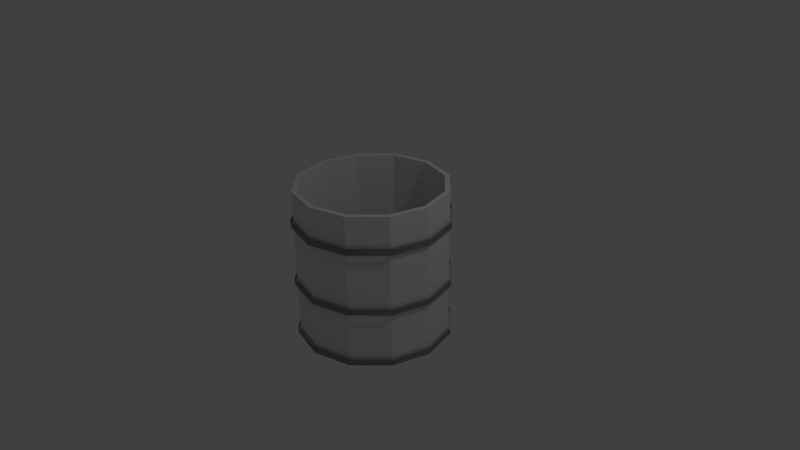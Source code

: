 # Source: Barril.blend  (saved by Blender 2.75.0; exported with 4.5.12 LTS)
import bpy
from mathutils import Matrix  # noqa: F401  (used for matrix-valued properties, if any)

bpy.ops.wm.read_factory_settings(use_empty=True)
scene = bpy.context.scene
scene.name = 'Scene'

# ---- collections
col_collection_1 = bpy.data.collections.new('Collection 1'); scene.collection.children.link(col_collection_1)

# ---- materials (node trees are filled in below, after node groups)
mat_material_002 = bpy.data.materials.new('Material.002')
mat_material_002.alpha_threshold = 0.0
mat_material_002.use_transparent_shadow = False
mat_material_002.diffuse_color = (0.2668, 0.2668, 0.2668, 1.0)
mat_material_002.roughness = 0.5
mat_material_001 = bpy.data.materials.new('Material.001')
mat_material_001.alpha_threshold = 0.0
mat_material_001.use_transparent_shadow = False
mat_material_001.roughness = 0.5

# ---- material node trees

# ---- world
world_world = bpy.data.worlds.new('World'); scene.world = world_world
world_world.color = (0.05088, 0.05088, 0.05088)
world_world.use_sun_shadow = False
world_world.sun_shadow_jitter_overblur = 0.0
world_world.cycles.sampling_method = 'MANUAL'
world_world.cycles.sample_map_resolution = 256

# ---- cameras
cam_camera = bpy.data.cameras.new('Camera')
cam_camera.clip_end = 100.0
cam_camera.lens = 35.0
cam_camera.sensor_width = 32.0
cam_camera.sensor_height = 18.0
cam_camera.ortho_scale = 7.314
cam_camera.dof.focus_distance = 0.0
cam_camera.dof.aperture_fstop = 128.0

# ---- lights
light_lamp = bpy.data.lights.new('Lamp', 'POINT')
light_lamp.transmission_factor = 0.0
light_lamp.cutoff_distance = 30.0
light_lamp.energy = 100.0
light_lamp.shadow_buffer_clip_start = 1.001
light_lamp.shadow_soft_size = 0.1
light_lamp.shadow_maximum_resolution = 0.006
light_lamp.use_absolute_resolution = True
light_lamp.cycles.use_multiple_importance_sampling = False

# ---- meshes
me_cylinder_001 = bpy.data.meshes.new('Cylinder.001')
me_cylinder_001.from_pydata([(0.5792, -0.04411, 0.1066), (0.0651, 0.09363, 0.1066), (0.9555, -0.4204, 0.1066), (1.093, -0.9345, 0.1066), (0.9555, -1.449, 0.1066), (0.5792, -1.825, 0.1066), (0.0651, -1.963, 0.1066), (-0.449, -1.825, 0.1066), (-0.8253, -1.449, 0.1066), (-0.963, -0.9345, 0.1066), (-0.8253, -0.4204, 0.1066), (-0.449, -0.04411, 0.1066), (-0.449, -0.04411, -0.7952), (-0.8253, -0.4204, -0.7952), (-0.963, -0.9345, -0.7952), (-0.8253, -1.449, -0.7952), (-0.449, -1.825, -0.7952), (0.0651, -1.963, -0.7952), (0.5792, -1.825, -0.7952), (0.9555, -1.449, -0.7952), (1.093, -0.9345, -0.7952), (0.9555, -0.4204, -0.7952), (0.5792, -0.04411, -0.7952), (0.0651, 0.09363, -0.7952), (-0.449, -0.04411, -0.7136), (-0.8253, -0.4204, -0.7136), (-0.963, -0.9345, -0.7136), (-0.8253, -1.449, -0.7136), (-0.449, -1.825, -0.7136), (0.0651, -1.963, -0.7136), (0.5792, -1.825, -0.7136), (0.9555, -1.449, -0.7136), (1.093, -0.9345, -0.7136), (0.9555, -0.4204, -0.7136), (0.0651, 0.09363, -0.7136), (0.5792, -0.04411, -0.7136), (0.0651, 0.09363, 0.01732), (0.5792, -0.04411, 0.01732), (0.9555, -0.4204, 0.01732), (1.093, -0.9345, 0.01732), (0.9555, -1.449, 0.01732), (0.5792, -1.825, 0.01732), (0.0651, -1.963, 0.01732), (-0.449, -1.825, 0.01732), (-0.8253, -1.449, 0.01732), (-0.963, -0.9345, 0.01732), (-0.8253, -0.4204, 0.01732), (-0.449, -0.04411, 0.01732), (-0.449, -0.04411, -1.521), (-0.8253, -0.4204, -1.521), (-0.963, -0.9345, -1.521), (-0.8253, -1.449, -1.521), (-0.449, -1.825, -1.521), (0.0651, -1.963, -1.521), (0.5792, -1.825, -1.521), (0.9555, -1.449, -1.521), (1.093, -0.9345, -1.521), (0.9555, -0.4204, -1.521), (0.5792, -0.04411, -1.521), (0.0651, 0.09363, -1.521), (-0.449, -0.04411, -1.436), (-0.8253, -0.4204, -1.436), (-0.963, -0.9345, -1.436), (-0.8253, -1.449, -1.436), (-0.449, -1.825, -1.436), (0.0651, -1.963, -1.436), (0.5792, -1.825, -1.436), (0.9555, -1.449, -1.436), (1.093, -0.9345, -1.436), (0.9555, -0.4204, -1.436), (0.0651, 0.09363, -1.436), (0.5792, -0.04411, -1.436)], [], [(36, 47, 11, 1), (50, 51, 63, 62), (57, 58, 71, 69), (21, 22, 35, 33), (14, 15, 27, 26), (17, 18, 30, 29), (20, 21, 33, 32), (13, 14, 26, 25), (16, 17, 29, 28), (19, 20, 32, 31), (12, 13, 25, 24), (22, 23, 34, 35), (15, 16, 28, 27), (18, 19, 31, 30), (23, 12, 24, 34), (41, 40, 4, 5), (44, 43, 7, 8), (37, 36, 1, 0), (47, 46, 10, 11), (40, 39, 3, 4), (43, 42, 6, 7), (46, 45, 9, 10), (39, 38, 2, 3), (42, 41, 5, 6), (45, 44, 8, 9), (38, 37, 0, 2), (53, 54, 66, 65), (56, 57, 69, 68), (49, 50, 62, 61), (52, 53, 65, 64), (55, 56, 68, 67), (48, 49, 61, 60), (58, 59, 70, 71), (51, 52, 64, 63), (54, 55, 67, 66), (59, 48, 60, 70)])
me_cylinder_001.polygons.foreach_set('use_smooth', [True] * 36)
me_cylinder_001.materials.append(mat_material_002)
me_cylinder_001.use_remesh_preserve_volume = False
me_cylinder_001.use_remesh_preserve_attributes = False
me_cylinder_001.use_mirror_vertex_groups = False
me_cylinder_001.update()
me_cylinder = bpy.data.meshes.new('Cylinder')
me_cylinder.from_pydata([(0.0, 1.0, -1.0), (0.0, 1.0, 1.0), (0.5, 0.866, -1.0), (0.5, 0.866, 1.0), (0.866, 0.5, -1.0), (0.866, 0.5, 1.0), (1.0, -4.371e-08, -1.0), (1.0, -4.371e-08, 1.0), (0.866, -0.5, -1.0), (0.866, -0.5, 1.0), (0.5, -0.866, -1.0), (0.5, -0.866, 1.0), (1.51e-07, -1.0, -1.0), (1.51e-07, -1.0, 1.0)], [], [(0, 1, 3, 2), (2, 3, 5, 4), (4, 5, 7, 6), (6, 7, 9, 8), (8, 9, 11, 10), (10, 11, 13, 12), (0, 2, 4, 6, 8, 10, 12)])
_uv = me_cylinder.uv_layers.new(name='UVMap')
_uv.uv.foreach_set('vector', [0.8518, 2.98e-08, 0.8518, 1.0, 0.7117, 1.0, 0.7117, 0.0, 0.7117, 0.0, 0.7117, 1.0, 0.5694, 1.0, 0.5694, 2.98e-08, 0.5694, 2.98e-08, 0.5694, 1.0, 0.4259, 1.0, 0.4259, 2.98e-08, 0.4259, 0.0, 0.4259, 1.0, 0.2865, 1.0, 0.2865, 1.192e-07, 0.2865, 1.192e-07, 0.2865, 1.0, 0.1402, 1.0, 0.1402, 5.96e-08, 0.1402, 5.96e-08, 0.1402, 1.0, 5.59e-08, 1.0, 0.0, 1.192e-07, 0.9944, 0.8183, 0.9263, 0.7605, 0.8811, 0.6493, 0.852, 0.5082, 0.8616, 0.3799, 0.9143, 0.3011, 0.9828, 0.2886])
me_cylinder.materials.append(mat_material_001)
me_cylinder.use_remesh_preserve_volume = False
me_cylinder.use_remesh_preserve_attributes = False
me_cylinder.use_mirror_vertex_groups = False
me_cylinder.update()

# ---- objects
ob_cylinder_001 = bpy.data.objects.new('Cylinder.001', me_cylinder_001)
ob_cylinder = bpy.data.objects.new('Cylinder', me_cylinder)
ob_lamp = bpy.data.objects.new('Lamp', light_lamp)
ob_camera = bpy.data.objects.new('Camera', cam_camera)

# ---- transforms, parenting, visibility, modifiers, constraints
ob_cylinder_001.location = (-0.05697, 0.9238, 0.5008)
ob_cylinder_001.lineart.crease_threshold = 0.0
ob_cylinder.location = (0.0, 0.0, 0.0)
ob_cylinder.lineart.crease_threshold = 0.0
_m = ob_cylinder.modifiers.new('Mirror', 'MIRROR')
_m.use_clip = True
_m = ob_cylinder.modifiers.new('Solidify', 'SOLIDIFY')
_m.thickness = 0.065
_m.nonmanifold_thickness_mode = 'FIXED'
_m.nonmanifold_merge_threshold = 0.0003
ob_lamp.location = (4.076, 1.005, 5.904)
ob_lamp.rotation_euler = (0.6503, 0.05522, 1.866)
ob_lamp.lock_rotations_4d = False
ob_lamp.empty_display_type = 'ARROWS'
ob_lamp.color = (0.0, 0.0, 0.0, 0.0)
ob_lamp.lineart.crease_threshold = 0.0
ob_camera.location = (7.481, -6.508, 5.344)
ob_camera.rotation_euler = (1.109, 0.01082, 0.8149)
ob_camera.lock_rotations_4d = False
ob_camera.empty_display_type = 'ARROWS'
ob_camera.color = (0.0, 0.0, 0.0, 0.0)
ob_camera.display_type = 'WIRE'
ob_camera.lineart.crease_threshold = 0.0

# ---- collection membership
col_collection_1.objects.link(ob_cylinder_001)
col_collection_1.objects.link(ob_cylinder)
col_collection_1.objects.link(ob_lamp)
col_collection_1.objects.link(ob_camera)

# ---- scene / render settings (as saved in the file)
scene.camera = ob_camera
scene.frame_start = 1; scene.frame_end = 250; scene.frame_set(1)
scene.render.engine = 'BLENDER_EEVEE_NEXT'
scene.render.resolution_percentage = 50
scene.render.dither_intensity = 0.0
scene.cycles.use_denoising = False
scene.cycles.samples = 10
scene.cycles.sampling_pattern = 'TABULATED_SOBOL'
scene.cycles.light_sampling_threshold = 0.0
scene.cycles.use_adaptive_sampling = False
scene.cycles.use_light_tree = False
scene.cycles.blur_glossy = 0.0
scene.cycles.pixel_filter_type = 'GAUSSIAN'
scene.cycles.sample_clamp_indirect = 0.0
scene.view_settings.view_transform = 'Standard'
bpy.context.view_layer.update()
